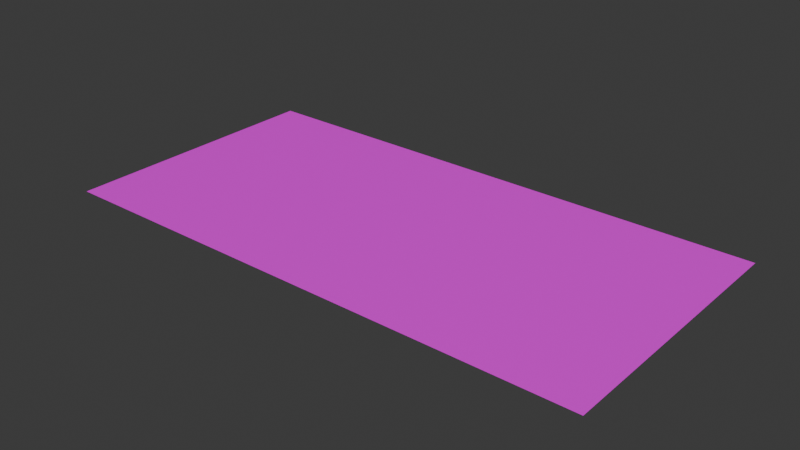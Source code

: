 # Source: road.blend  (saved by Blender 4.1.23; exported with 4.5.12 LTS)
import bpy
from mathutils import Matrix  # noqa: F401  (used for matrix-valued properties, if any)

bpy.ops.wm.read_factory_settings(use_empty=True)
scene = bpy.context.scene
scene.name = 'Scene'

# ---- collections
col_collection = bpy.data.collections.new('Collection'); scene.collection.children.link(col_collection)

# ---- images (referenced by path relative to the original .blend; pixels are not part of the script)
import os
ASSET_DIR = os.environ.get("B2B_ASSET_DIR", "")  # directory of the original .blend (textures are referenced by path, not embedded)
HERE = os.path.dirname(os.path.abspath(__file__))  # packed textures are extracted next to this script under _unpacked/

def load_image(name, relpath, width, height, colorspace="sRGB"):
    """Load a texture the original file referenced (path relative to the .blend, or extracted next to this script)."""
    p = next((c for c in (os.path.join(HERE, relpath), os.path.join(ASSET_DIR, relpath)) if relpath and os.path.exists(c)), "")
    if p:
        img = bpy.data.images.load(p, check_existing=True)
        img.name = name
    else:  # same state as the original file: an image datablock whose file is absent (Cycles renders it pink)
        img = bpy.data.images.new(name, width, height)
        img.source = "FILE"
        img.filepath = "//" + (relpath or name)
    img.colorspace_settings.name = colorspace
    return img
img_asphalt_png = load_image('asphalt.png', 'asphalt.png', 1024, 1024, 'sRGB')

# ---- materials (node trees are filled in below, after node groups)
mat_x = bpy.data.materials.new('マテリアル')
mat_x.use_transparent_shadow = False

# ---- material node trees
mat_x.use_nodes = True; mat_x.node_tree.nodes.clear()
_N = mat_x.node_tree.nodes; _L = mat_x.node_tree.links
n0 = _N.new('ShaderNodeBsdfPrincipled'); n0.name = 'プリンシプルBSDF'; n0.location = (10, 300)
n1 = _N.new('ShaderNodeOutputMaterial'); n1.name = 'マテリアル出力'; n1.location = (300, 300)
n2 = _N.new('ShaderNodeTexImage'); n2.name = '画像テクスチャ'; n2.location = (-280, 275)
n2.image = img_asphalt_png
_L.new(n0.outputs[0], n1.inputs[0])
_L.new(n2.outputs[0], n0.inputs[0])
n1.is_active_output = True

# ---- world
world_world = bpy.data.worlds.new('World'); scene.world = world_world
world_world.use_nodes = True; world_world.node_tree.nodes.clear()
_N = world_world.node_tree.nodes; _L = world_world.node_tree.links
n0 = _N.new('ShaderNodeOutputWorld'); n0.name = 'World Output'; n0.location = (300, 300)
n1 = _N.new('ShaderNodeBackground'); n1.name = 'Background'; n1.location = (10, 300)
n1.inputs[0].default_value = (0.05088, 0.05088, 0.05088, 1.0)
_L.new(n1.outputs[0], n0.inputs[0])
n0.is_active_output = True
world_world.color = (0.05088, 0.05088, 0.05088)
world_world.use_sun_shadow = False
world_world.sun_shadow_jitter_overblur = 0.0

# ---- meshes
me_x = bpy.data.meshes.new('平面')
me_x.from_pydata([(-1.0, -1.0, 0.0), (1.0, -1.0, 0.0), (-1.0, 1.0, 0.0), (1.0, 1.0, 0.0)], [], [(0, 1, 3, 2)])
_uv = me_x.uv_layers.new(name='UVマップ')
_uv.uv.foreach_set('vector', [0.9942, 0.8489, 0.007138, 0.8489, 0.007138, 0.1511, 0.9942, 0.1511])
me_x.materials.append(mat_x)
me_x.update()

# ---- objects
ob_x = bpy.data.objects.new('平面', me_x)

# ---- transforms, parenting, visibility, modifiers, constraints
ob_x.location = (0.0, 0.0, 0.0)
ob_x.rotation_euler = (0.0, 0.0, 1.571)
ob_x.scale = (10.0, 20.0, 20.0)

# ---- collection membership
col_collection.objects.link(ob_x)

# ---- scene / render settings (as saved in the file)
scene.frame_start = 1; scene.frame_end = 250; scene.frame_set(1)
scene.render.engine = 'BLENDER_EEVEE_NEXT'
scene.cycles.sampling_pattern = 'TABULATED_SOBOL'
scene.eevee.ray_tracing_options.trace_max_roughness = 0.0
bpy.context.view_layer.update()

# ---- added for rendering (the .blend has no active camera and no usable light): camera, sun
cam_auto = bpy.data.cameras.new('AutoCamera')
cam_auto.lens = 50.0
cam_auto.sensor_width = 36.0
cam_auto.clip_end = 1000.0
ob_auto_camera = bpy.data.objects.new('AutoCamera', cam_auto)
scene.collection.objects.link(ob_auto_camera)
ob_auto_camera.location = (41.3773, -49.6528, 33.1018)
ob_auto_camera.rotation_euler = (1.09748, -7.21219e-08, 0.694738)
scene.camera = ob_auto_camera
light_auto_sun = bpy.data.lights.new('AutoSun', 'SUN')
light_auto_sun.energy = 3.0
light_auto_sun.angle = 0.0523599
ob_auto_sun = bpy.data.objects.new('AutoSun', light_auto_sun)
scene.collection.objects.link(ob_auto_sun)
ob_auto_sun.rotation_euler = (0.872665, 0.174533, 0.523599)
bpy.context.view_layer.update()
